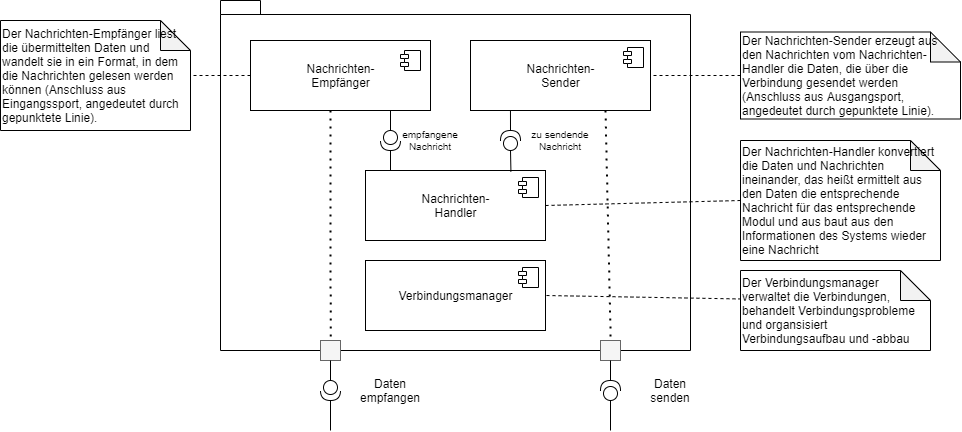

The diagram above was exported from draw.io. Its source (the exported page's mxGraphModel, read from the mxfile embedded in the PNG):
<mxGraphModel dx="2150" dy="597" grid="1" gridSize="10" guides="1" tooltips="1" connect="1" arrows="1" fold="1" page="1" pageScale="1" pageWidth="1169" pageHeight="827" math="0" shadow="0">
  <root>
    <mxCell id="4GQS2RrDE-TIS0UUzP-s-0" />
    <mxCell id="4GQS2RrDE-TIS0UUzP-s-1" parent="4GQS2RrDE-TIS0UUzP-s-0" />
    <mxCell id="4GQS2RrDE-TIS0UUzP-s-4" value="" style="shape=folder;fontStyle=1;spacingTop=10;tabWidth=40;tabHeight=14;tabPosition=left;html=1;" parent="4GQS2RrDE-TIS0UUzP-s-1" vertex="1">
      <mxGeometry x="90" y="30" width="470" height="350" as="geometry" />
    </mxCell>
    <mxCell id="4GQS2RrDE-TIS0UUzP-s-2" value="Nachrichten-&lt;br&gt;Empfänger" style="html=1;dropTarget=0;" parent="4GQS2RrDE-TIS0UUzP-s-1" vertex="1">
      <mxGeometry x="120" y="70" width="180" height="70" as="geometry" />
    </mxCell>
    <mxCell id="4GQS2RrDE-TIS0UUzP-s-5" value="Verbindungsmanager" style="html=1;dropTarget=0;" parent="4GQS2RrDE-TIS0UUzP-s-1" vertex="1">
      <mxGeometry x="235" y="290" width="180" height="70" as="geometry" />
    </mxCell>
    <mxCell id="4GQS2RrDE-TIS0UUzP-s-6" value="" style="shape=module;jettyWidth=8;jettyHeight=4;" parent="4GQS2RrDE-TIS0UUzP-s-5" vertex="1">
      <mxGeometry x="1" width="20" height="20" relative="1" as="geometry">
        <mxPoint x="-27" y="7" as="offset" />
      </mxGeometry>
    </mxCell>
    <mxCell id="4GQS2RrDE-TIS0UUzP-s-7" value="Nachrichten-&lt;br&gt;Handler" style="html=1;dropTarget=0;" parent="4GQS2RrDE-TIS0UUzP-s-1" vertex="1">
      <mxGeometry x="235" y="200" width="180" height="70" as="geometry" />
    </mxCell>
    <mxCell id="4GQS2RrDE-TIS0UUzP-s-8" value="" style="shape=module;jettyWidth=8;jettyHeight=4;" parent="4GQS2RrDE-TIS0UUzP-s-7" vertex="1">
      <mxGeometry x="1" width="20" height="20" relative="1" as="geometry">
        <mxPoint x="-27" y="7" as="offset" />
      </mxGeometry>
    </mxCell>
    <mxCell id="4GQS2RrDE-TIS0UUzP-s-9" value="Nachrichten-&lt;br&gt;Sender" style="html=1;dropTarget=0;" parent="4GQS2RrDE-TIS0UUzP-s-1" vertex="1">
      <mxGeometry x="340" y="70" width="180" height="70" as="geometry" />
    </mxCell>
    <mxCell id="4GQS2RrDE-TIS0UUzP-s-10" value="" style="shape=module;jettyWidth=8;jettyHeight=4;" parent="4GQS2RrDE-TIS0UUzP-s-9" vertex="1">
      <mxGeometry x="1" width="20" height="20" relative="1" as="geometry">
        <mxPoint x="-27" y="7" as="offset" />
      </mxGeometry>
    </mxCell>
    <mxCell id="4GQS2RrDE-TIS0UUzP-s-23" value="" style="shape=providedRequiredInterface;html=1;verticalLabelPosition=bottom;sketch=0;rotation=90;" parent="4GQS2RrDE-TIS0UUzP-s-1" vertex="1">
      <mxGeometry x="250" y="160" width="20" height="20" as="geometry" />
    </mxCell>
    <mxCell id="4GQS2RrDE-TIS0UUzP-s-25" value="" style="endArrow=none;html=1;rounded=0;" parent="4GQS2RrDE-TIS0UUzP-s-1" edge="1">
      <mxGeometry width="50" height="50" relative="1" as="geometry">
        <mxPoint x="260" y="160" as="sourcePoint" />
        <mxPoint x="260" y="140" as="targetPoint" />
      </mxGeometry>
    </mxCell>
    <mxCell id="4GQS2RrDE-TIS0UUzP-s-28" value="" style="endArrow=none;html=1;rounded=0;" parent="4GQS2RrDE-TIS0UUzP-s-1" edge="1">
      <mxGeometry width="50" height="50" relative="1" as="geometry">
        <mxPoint x="260" y="200" as="sourcePoint" />
        <mxPoint x="260" y="180" as="targetPoint" />
      </mxGeometry>
    </mxCell>
    <mxCell id="4GQS2RrDE-TIS0UUzP-s-32" value="" style="verticalLabelPosition=bottom;verticalAlign=top;html=1;shape=mxgraph.basic.rect;fillColor2=none;strokeWidth=1;size=20;indent=5;fillColor=#f5f5f5;fontColor=#333333;strokeColor=#666666;" parent="4GQS2RrDE-TIS0UUzP-s-1" vertex="1">
      <mxGeometry x="190" y="370" width="20" height="20" as="geometry" />
    </mxCell>
    <mxCell id="4GQS2RrDE-TIS0UUzP-s-33" value="" style="verticalLabelPosition=bottom;verticalAlign=top;html=1;shape=mxgraph.basic.rect;fillColor2=none;strokeWidth=1;size=20;indent=5;fillColor=#f5f5f5;fontColor=#333333;strokeColor=#666666;" parent="4GQS2RrDE-TIS0UUzP-s-1" vertex="1">
      <mxGeometry x="470" y="370" width="20" height="20" as="geometry" />
    </mxCell>
    <mxCell id="4GQS2RrDE-TIS0UUzP-s-43" value="" style="shape=providedRequiredInterface;html=1;verticalLabelPosition=bottom;sketch=0;direction=west;rotation=-90;" parent="4GQS2RrDE-TIS0UUzP-s-1" vertex="1">
      <mxGeometry x="190" y="410" width="20" height="20" as="geometry" />
    </mxCell>
    <mxCell id="4GQS2RrDE-TIS0UUzP-s-44" value="" style="endArrow=none;html=1;rounded=0;entryX=1;entryY=0.5;entryDx=0;entryDy=0;entryPerimeter=0;" parent="4GQS2RrDE-TIS0UUzP-s-1" target="4GQS2RrDE-TIS0UUzP-s-43" edge="1">
      <mxGeometry width="50" height="50" relative="1" as="geometry">
        <mxPoint x="200" y="460" as="sourcePoint" />
        <mxPoint x="-50" y="680" as="targetPoint" />
      </mxGeometry>
    </mxCell>
    <mxCell id="4GQS2RrDE-TIS0UUzP-s-45" value="" style="endArrow=none;html=1;rounded=0;exitX=0;exitY=0.5;exitDx=0;exitDy=0;exitPerimeter=0;" parent="4GQS2RrDE-TIS0UUzP-s-1" source="4GQS2RrDE-TIS0UUzP-s-43" edge="1">
      <mxGeometry width="50" height="50" relative="1" as="geometry">
        <mxPoint x="-90" y="740" as="sourcePoint" />
        <mxPoint x="200" y="390" as="targetPoint" />
      </mxGeometry>
    </mxCell>
    <mxCell id="4GQS2RrDE-TIS0UUzP-s-39" value="" style="shape=providedRequiredInterface;html=1;verticalLabelPosition=bottom;sketch=0;direction=west;rotation=90;" parent="4GQS2RrDE-TIS0UUzP-s-1" vertex="1">
      <mxGeometry x="470" y="410" width="20" height="20" as="geometry" />
    </mxCell>
    <mxCell id="4GQS2RrDE-TIS0UUzP-s-40" value="" style="endArrow=none;html=1;rounded=0;" parent="4GQS2RrDE-TIS0UUzP-s-1" edge="1">
      <mxGeometry width="50" height="50" relative="1" as="geometry">
        <mxPoint x="480" y="460" as="sourcePoint" />
        <mxPoint x="480" y="430" as="targetPoint" />
      </mxGeometry>
    </mxCell>
    <mxCell id="4GQS2RrDE-TIS0UUzP-s-41" value="" style="endArrow=none;html=1;rounded=0;exitX=1;exitY=0.5;exitDx=0;exitDy=0;exitPerimeter=0;" parent="4GQS2RrDE-TIS0UUzP-s-1" source="4GQS2RrDE-TIS0UUzP-s-39" edge="1">
      <mxGeometry width="50" height="50" relative="1" as="geometry">
        <mxPoint x="190" y="740" as="sourcePoint" />
        <mxPoint x="480" y="390" as="targetPoint" />
      </mxGeometry>
    </mxCell>
    <mxCell id="4GQS2RrDE-TIS0UUzP-s-49" value="Daten empfangen" style="text;html=1;strokeColor=none;fillColor=none;align=center;verticalAlign=middle;whiteSpace=wrap;rounded=0;" parent="4GQS2RrDE-TIS0UUzP-s-1" vertex="1">
      <mxGeometry x="230" y="405" width="60" height="30" as="geometry" />
    </mxCell>
    <mxCell id="4GQS2RrDE-TIS0UUzP-s-50" value="Daten&lt;br&gt;senden" style="text;html=1;strokeColor=none;fillColor=none;align=center;verticalAlign=middle;whiteSpace=wrap;rounded=0;" parent="4GQS2RrDE-TIS0UUzP-s-1" vertex="1">
      <mxGeometry x="510" y="405" width="60" height="30" as="geometry" />
    </mxCell>
    <mxCell id="ZbV2flfD2WM7OxgBX4I0-0" value="" style="endArrow=none;dashed=1;html=1;rounded=0;exitX=0.005;exitY=0.356;exitDx=0;exitDy=0;exitPerimeter=0;entryX=1;entryY=0.5;entryDx=0;entryDy=0;" parent="4GQS2RrDE-TIS0UUzP-s-1" source="ZbV2flfD2WM7OxgBX4I0-1" target="4GQS2RrDE-TIS0UUzP-s-5" edge="1">
      <mxGeometry width="50" height="50" relative="1" as="geometry">
        <mxPoint x="210" y="213.5" as="sourcePoint" />
        <mxPoint x="350" y="133.5" as="targetPoint" />
      </mxGeometry>
    </mxCell>
    <mxCell id="ZbV2flfD2WM7OxgBX4I0-1" value="&lt;blockquote style=&quot;margin: 0 0 0 40px ; border: none ; padding: 0px&quot;&gt;&lt;/blockquote&gt;Der Verbindungsmanager verwaltet die Verbindungen, behandelt Verbindungsprobleme und organsisiert Verbindungsaufbau und -abbau" style="shape=note;whiteSpace=wrap;html=1;backgroundOutline=1;darkOpacity=0.05;align=left;" parent="4GQS2RrDE-TIS0UUzP-s-1" vertex="1">
      <mxGeometry x="610" y="300" width="190" height="80" as="geometry" />
    </mxCell>
    <mxCell id="ZbV2flfD2WM7OxgBX4I0-2" value="" style="endArrow=none;dashed=1;html=1;rounded=0;exitX=0;exitY=0.5;exitDx=0;exitDy=0;exitPerimeter=0;entryX=1;entryY=0.5;entryDx=0;entryDy=0;" parent="4GQS2RrDE-TIS0UUzP-s-1" source="ZbV2flfD2WM7OxgBX4I0-3" target="4GQS2RrDE-TIS0UUzP-s-7" edge="1">
      <mxGeometry width="50" height="50" relative="1" as="geometry">
        <mxPoint x="220" y="223.5" as="sourcePoint" />
        <mxPoint x="360" y="143.5" as="targetPoint" />
      </mxGeometry>
    </mxCell>
    <mxCell id="ZbV2flfD2WM7OxgBX4I0-3" value="&lt;blockquote style=&quot;margin: 0 0 0 40px ; border: none ; padding: 0px&quot;&gt;&lt;/blockquote&gt;Der Nachrichten-Handler konvertiert die Daten und Nachrichten ineinander, das heißt ermittelt aus den Daten die entsprechende Nachricht für das entsprechende Modul und aus baut aus den Informationen des Systems wieder eine Nachricht" style="shape=note;whiteSpace=wrap;html=1;backgroundOutline=1;darkOpacity=0.05;align=left;" parent="4GQS2RrDE-TIS0UUzP-s-1" vertex="1">
      <mxGeometry x="610" y="170" width="200" height="120" as="geometry" />
    </mxCell>
    <mxCell id="ZbV2flfD2WM7OxgBX4I0-5" value="&lt;blockquote style=&quot;margin: 0 0 0 40px ; border: none ; padding: 0px&quot;&gt;&lt;/blockquote&gt;Der Nachrichten-Sender erzeugt aus den Nachrichten vom Nachrichten-Handler die Daten, die über die Verbindung gesendet werden (Anschluss aus Ausgangsport, angedeutet durch gepunktete Linie)." style="shape=note;whiteSpace=wrap;html=1;backgroundOutline=1;darkOpacity=0.05;align=left;" parent="4GQS2RrDE-TIS0UUzP-s-1" vertex="1">
      <mxGeometry x="610" y="61.5" width="220" height="87" as="geometry" />
    </mxCell>
    <mxCell id="ZbV2flfD2WM7OxgBX4I0-6" value="&lt;blockquote style=&quot;margin: 0 0 0 40px ; border: none ; padding: 0px&quot;&gt;&lt;/blockquote&gt;Der Nachrichten-Empfänger liest die übermittelten Daten und wandelt sie in ein Format, in dem die Nachrichten gelesen werden können (Anschluss aus Eingangssport, angedeutet durch gepunktete Linie)." style="shape=note;whiteSpace=wrap;html=1;backgroundOutline=1;darkOpacity=0.05;align=left;" parent="4GQS2RrDE-TIS0UUzP-s-1" vertex="1">
      <mxGeometry x="-130" y="50" width="190" height="110" as="geometry" />
    </mxCell>
    <mxCell id="ZbV2flfD2WM7OxgBX4I0-7" value="" style="endArrow=none;dashed=1;html=1;rounded=0;exitX=0;exitY=0.5;exitDx=0;exitDy=0;" parent="4GQS2RrDE-TIS0UUzP-s-1" source="4GQS2RrDE-TIS0UUzP-s-2" edge="1">
      <mxGeometry width="50" height="50" relative="1" as="geometry">
        <mxPoint x="620.9499999999998" y="333.972" as="sourcePoint" />
        <mxPoint x="60" y="105" as="targetPoint" />
      </mxGeometry>
    </mxCell>
    <mxCell id="ZbV2flfD2WM7OxgBX4I0-8" value="" style="endArrow=none;dashed=1;html=1;rounded=0;exitX=0;exitY=0.5;exitDx=0;exitDy=0;exitPerimeter=0;entryX=1;entryY=0.5;entryDx=0;entryDy=0;" parent="4GQS2RrDE-TIS0UUzP-s-1" source="ZbV2flfD2WM7OxgBX4I0-5" target="4GQS2RrDE-TIS0UUzP-s-9" edge="1">
      <mxGeometry width="50" height="50" relative="1" as="geometry">
        <mxPoint x="620.9499999999998" y="333.972" as="sourcePoint" />
        <mxPoint x="425" y="335" as="targetPoint" />
      </mxGeometry>
    </mxCell>
    <mxCell id="lMzjf8dEOacgo8iTNvDc-0" value="" style="shape=module;jettyWidth=8;jettyHeight=4;" vertex="1" parent="4GQS2RrDE-TIS0UUzP-s-1">
      <mxGeometry x="270" y="80" width="20" height="20" as="geometry" />
    </mxCell>
    <mxCell id="I3IX2lZSuAsTkGpwy708-0" value="" style="endArrow=none;dashed=1;html=1;dashPattern=1 3;strokeWidth=2;rounded=0;fontSize=10;entryX=0.508;entryY=-0.092;entryDx=0;entryDy=0;entryPerimeter=0;" edge="1" parent="4GQS2RrDE-TIS0UUzP-s-1" target="4GQS2RrDE-TIS0UUzP-s-32">
      <mxGeometry width="50" height="50" relative="1" as="geometry">
        <mxPoint x="200" y="140" as="sourcePoint" />
        <mxPoint x="200" y="260" as="targetPoint" />
      </mxGeometry>
    </mxCell>
    <mxCell id="I3IX2lZSuAsTkGpwy708-1" value="" style="endArrow=none;dashed=1;html=1;dashPattern=1 3;strokeWidth=2;rounded=0;fontSize=10;entryX=0.508;entryY=-0.133;entryDx=0;entryDy=0;entryPerimeter=0;exitX=0.75;exitY=1;exitDx=0;exitDy=0;" edge="1" parent="4GQS2RrDE-TIS0UUzP-s-1" source="4GQS2RrDE-TIS0UUzP-s-9" target="4GQS2RrDE-TIS0UUzP-s-33">
      <mxGeometry width="50" height="50" relative="1" as="geometry">
        <mxPoint x="210" y="150.0000000000001" as="sourcePoint" />
        <mxPoint x="210.15999999999985" y="378.1600000000001" as="targetPoint" />
      </mxGeometry>
    </mxCell>
    <mxCell id="I3IX2lZSuAsTkGpwy708-2" value="empfangene Nachricht" style="text;html=1;strokeColor=none;fillColor=none;align=center;verticalAlign=middle;whiteSpace=wrap;rounded=0;fontSize=10;" vertex="1" parent="4GQS2RrDE-TIS0UUzP-s-1">
      <mxGeometry x="270" y="155" width="60" height="30" as="geometry" />
    </mxCell>
    <mxCell id="I3IX2lZSuAsTkGpwy708-3" value="zu sendende Nachricht" style="text;html=1;strokeColor=none;fillColor=none;align=center;verticalAlign=middle;whiteSpace=wrap;rounded=0;fontSize=10;" vertex="1" parent="4GQS2RrDE-TIS0UUzP-s-1">
      <mxGeometry x="400" y="155" width="60" height="30" as="geometry" />
    </mxCell>
    <mxCell id="kPq0LZMJMj4QwGF_hPM7-0" value="" style="shape=providedRequiredInterface;html=1;verticalLabelPosition=bottom;sketch=0;rotation=-90;" vertex="1" parent="4GQS2RrDE-TIS0UUzP-s-1">
      <mxGeometry x="370" y="160" width="20" height="20" as="geometry" />
    </mxCell>
    <mxCell id="kPq0LZMJMj4QwGF_hPM7-1" value="" style="endArrow=none;html=1;rounded=0;entryX=0.222;entryY=1;entryDx=0;entryDy=0;entryPerimeter=0;exitX=1;exitY=0.5;exitDx=0;exitDy=0;exitPerimeter=0;" edge="1" parent="4GQS2RrDE-TIS0UUzP-s-1" source="kPq0LZMJMj4QwGF_hPM7-0" target="4GQS2RrDE-TIS0UUzP-s-9">
      <mxGeometry width="50" height="50" relative="1" as="geometry">
        <mxPoint x="270" y="170" as="sourcePoint" />
        <mxPoint x="270" y="150" as="targetPoint" />
      </mxGeometry>
    </mxCell>
    <mxCell id="kPq0LZMJMj4QwGF_hPM7-2" value="" style="endArrow=none;html=1;rounded=0;entryX=0;entryY=0.5;entryDx=0;entryDy=0;entryPerimeter=0;exitX=0.808;exitY=0.017;exitDx=0;exitDy=0;exitPerimeter=0;" edge="1" parent="4GQS2RrDE-TIS0UUzP-s-1" source="4GQS2RrDE-TIS0UUzP-s-7" target="kPq0LZMJMj4QwGF_hPM7-0">
      <mxGeometry width="50" height="50" relative="1" as="geometry">
        <mxPoint x="390" y="170" as="sourcePoint" />
        <mxPoint x="389.96000000000004" y="150" as="targetPoint" />
      </mxGeometry>
    </mxCell>
  </root>
</mxGraphModel>